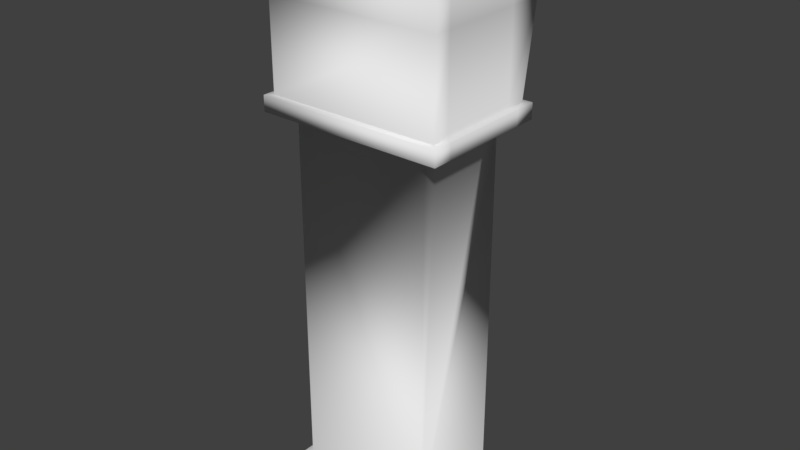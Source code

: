 # Source: grandfather_clock.blend  (saved by Blender 2.79.0; exported with 4.5.12 LTS)
import bpy
from mathutils import Matrix  # noqa: F401  (used for matrix-valued properties, if any)

bpy.ops.wm.read_factory_settings(use_empty=True)
scene = bpy.context.scene
scene.name = 'Scene'

# ---- collections
col_collection_1 = bpy.data.collections.new('Collection 1'); scene.collection.children.link(col_collection_1)

# ---- materials (node trees are filled in below, after node groups)
mat_material = bpy.data.materials.new('Material')
mat_material.alpha_threshold = 0.0
mat_material.use_transparent_shadow = False
mat_material.roughness = 0.5
mat_material.line_color = (0.0, 0.0, 0.0, 1.0)

# ---- material node trees

# ---- world
world_world = bpy.data.worlds.new('World'); scene.world = world_world
world_world.color = (0.05088, 0.05088, 0.05088)
world_world.use_sun_shadow = False
world_world.sun_shadow_jitter_overblur = 0.0
world_world.cycles.sampling_method = 'MANUAL'

# ---- meshes
me_cube_002 = bpy.data.meshes.new('Cube.002')
me_cube_002.from_pydata([(-0.8453, -1.0, -1.501), (-0.8453, -1.0, 3.425), (-0.8453, -0.856, -1.501), (-0.8453, -0.856, 3.425), (1.0, -1.0, -1.501), (1.0, -1.0, 3.425), (1.0, -0.856, -1.501), (1.0, -0.856, 3.425)], [], [(0, 1, 3, 2), (2, 3, 7, 6), (6, 7, 5, 4), (4, 5, 1, 0), (2, 6, 4, 0), (7, 3, 1, 5)])
me_cube_002.polygons.foreach_set('use_smooth', [True] * 6)
me_cube_002.use_remesh_preserve_volume = False
me_cube_002.use_remesh_preserve_attributes = False
me_cube_002.use_mirror_vertex_groups = False
me_cube_002.update()
me_cube_001 = bpy.data.meshes.new('Cube.001')
me_cube_001.from_pydata([(0.7965, 0.6979, 0.5409), (0.9507, -0.7218, 0.3867), (-1.049, -0.7218, 0.3867), (-0.8951, 0.6979, 0.5409), (0.7965, 0.6979, 5.387), (0.9507, -0.7218, 5.542), (-1.049, -0.7218, 5.542), (-0.8951, 0.6979, 5.387), (0.9507, 0.6979, 0.3867), (-1.049, 0.6979, 0.3867), (0.9507, 0.6979, 5.542), (-1.049, 0.6979, 5.542), (0.7965, -0.5218, 0.5409), (-0.8951, -0.5218, 0.5409), (0.7965, -0.5218, 5.387), (-0.8951, -0.5218, 5.387), (1.291, -0.9632, 5.653), (-1.389, -0.9632, 5.653), (1.291, 0.9393, 5.653), (-1.389, 0.9393, 5.653), (1.2, -0.8723, 5.875), (-1.298, -0.8723, 5.875), (0.9921, 0.8484, 6.083), (-1.091, 0.8484, 6.083), (1.291, 0.9393, 5.875), (1.291, -0.9632, 5.875), (-1.389, 0.9393, 5.875), (-1.389, -0.9632, 5.875), (1.2, -0.8723, 7.475), (-1.298, -0.8723, 7.475), (0.9921, 1.054, 7.408), (-1.091, 1.054, 7.408), (0.952, -0.8723, 7.819), (-1.051, -0.8723, 7.819), (0.8022, 1.054, 7.671), (-0.902, 1.054, 7.67), (0.6042, -0.8723, 8.077), (-0.6883, -0.8723, 8.077), (0.4999, 1.054, 7.896), (-0.5859, 1.054, 7.895), (0.2801, -0.8723, 8.216), (-0.3642, -0.8723, 8.216), (0.2374, 1.054, 8.009), (-0.3215, 1.054, 8.009), (1.2, 0.8484, 5.875), (-1.298, 0.8484, 5.875), (1.2, 1.054, 7.475), (-1.298, 1.054, 7.475), (-1.051, 1.054, 7.819), (0.952, 1.054, 7.819), (-0.6883, 1.054, 8.077), (0.6042, 1.054, 8.077), (0.2801, 1.054, 8.216), (-0.3642, 1.054, 8.216), (0.9921, 0.3231, 6.083), (-1.091, 0.3231, 6.083), (0.9921, 0.3231, 7.408), (-1.091, 0.3231, 7.408), (0.8022, 0.3231, 7.671), (-0.902, 0.3231, 7.67), (0.4999, 0.3231, 7.896), (-0.5859, 0.3231, 7.895), (0.2374, 0.3231, 8.009), (-0.3215, 0.3231, 8.009), (0.9507, 0.462, 5.542), (-1.049, 0.462, 5.542), (1.291, 0.6232, 5.653), (-1.389, 0.6232, 5.653), (1.291, 0.6232, 5.875), (-1.389, 0.6232, 5.875), (1.2, 0.5625, 5.875), (-1.298, 0.5625, 5.875), (1.2, 0.5625, 7.475), (-1.298, 0.5625, 7.475), (0.952, 0.5625, 7.819), (-1.051, 0.5625, 7.819), (0.6042, 0.5625, 8.077), (-0.6883, 0.5625, 8.077), (0.2801, 0.5625, 8.216), (-0.3642, 0.5625, 8.216), (0.9507, -0.5075, 5.542), (1.291, -0.676, 5.653), (1.291, -0.676, 5.875), (1.2, -0.6126, 5.875), (1.2, -0.6126, 7.475), (0.952, -0.6126, 7.819), (0.6042, -0.6126, 8.077), (0.2801, -0.6126, 8.216), (-1.049, -0.5075, 5.542), (-1.389, -0.676, 5.653), (-1.389, -0.676, 5.875), (-1.298, -0.6126, 5.875), (-1.298, -0.6126, 7.475), (-1.051, -0.6126, 7.819), (-0.6883, -0.6126, 8.077), (-0.3642, -0.6126, 8.216), (1.2, -0.8723, 7.135), (-1.298, -0.8723, 7.135), (1.2, 1.054, 7.135), (-1.298, 1.054, 7.135), (0.9921, 1.054, 7.127), (-1.091, 1.054, 7.127), (0.9921, 0.3231, 7.127), (-1.091, 0.3231, 7.127), (-1.298, 0.5625, 7.135), (1.2, 0.5625, 7.135), (1.2, -0.6126, 7.135), (-1.298, -0.6126, 7.135), (1.077, -0.8114, 0.3867), (-1.175, -0.8114, 0.3867), (1.077, 0.7875, 0.3867), (-1.175, 0.7875, 0.3867), (1.077, -0.8114, 0.02586), (-1.175, -0.8114, 0.02586), (1.077, 0.7875, 0.02586), (-1.175, 0.7875, 0.02586)], [], [(1, 2, 109, 108), (88, 6, 17, 89), (64, 80, 5, 1, 8, 10), (1, 5, 6, 2), (3, 7, 15, 13), (3, 0, 8, 9), (0, 4, 10, 8), (7, 3, 9, 11), (4, 7, 11, 10), (14, 12, 13, 15), (0, 3, 13, 12), (7, 4, 14, 15), (4, 0, 12, 14), (89, 17, 27, 90), (10, 11, 19, 18), (6, 5, 16, 17), (64, 10, 18, 66), (97, 96, 28, 29), (18, 19, 26, 24), (17, 16, 25, 27), (66, 18, 24, 68), (83, 20, 25, 82), (45, 44, 24, 26), (20, 21, 27, 25), (71, 45, 26, 69), (92, 29, 33, 93), (105, 98, 46, 72), (107, 97, 29, 92), (43, 42, 62, 63), (72, 46, 49, 74), (29, 28, 32, 33), (76, 51, 52, 78), (74, 49, 51, 76), (33, 32, 36, 37), (93, 33, 37, 94), (87, 95, 41, 40), (37, 36, 40, 41), (94, 37, 41, 95), (23, 22, 44, 45), (100, 30, 46, 98), (101, 23, 45, 99), (35, 31, 47, 48), (30, 34, 49, 46), (39, 35, 48, 50), (34, 38, 51, 49), (42, 43, 53, 52), (38, 42, 52, 51), (43, 39, 50, 53), (34, 30, 56, 58), (100, 22, 54, 102), (42, 38, 60, 62), (35, 39, 61, 59), (101, 31, 57, 103), (39, 43, 63, 61), (38, 34, 58, 60), (31, 35, 59, 57), (22, 23, 55, 54), (50, 77, 79, 53), (52, 53, 79, 78), (48, 75, 77, 50), (85, 74, 76, 86), (86, 76, 78, 87), (84, 72, 74, 85), (99, 104, 73, 47), (106, 105, 72, 84), (47, 73, 75, 48), (91, 71, 69, 90), (44, 70, 68, 24), (81, 66, 68, 82), (80, 64, 66, 81), (19, 67, 69, 26), (2, 6, 88, 65, 11, 9), (11, 65, 67, 19), (5, 80, 81, 16), (16, 81, 82, 25), (21, 91, 90, 27), (96, 106, 84, 28), (28, 84, 85, 32), (36, 86, 87, 40), (32, 85, 86, 36), (77, 94, 95, 79), (78, 79, 95, 87), (75, 93, 94, 77), (104, 107, 92, 73), (73, 92, 93, 75), (70, 83, 82, 68), (67, 89, 90, 69), (65, 88, 89, 67), (71, 91, 107, 104), (20, 83, 106, 96), (83, 70, 105, 106), (45, 71, 104, 99), (23, 101, 103, 55), (30, 100, 102, 56), (31, 101, 99, 47), (22, 100, 98, 44), (91, 21, 97, 107), (70, 44, 98, 105), (21, 20, 96, 97), (109, 111, 115, 113), (9, 8, 110, 111), (8, 1, 108, 110), (2, 9, 111, 109), (114, 112, 113, 115), (108, 109, 113, 112), (110, 108, 112, 114), (111, 110, 114, 115), (55, 103, 57, 59, 61, 63, 62, 60, 58, 56, 102, 54)])
me_cube_001.polygons.foreach_set('use_smooth', [True] * 108)
me_cube_001.materials.append(mat_material)
me_cube_001.use_remesh_preserve_volume = False
me_cube_001.use_remesh_preserve_attributes = False
me_cube_001.use_mirror_vertex_groups = False
me_cube_001.update()
me_plane = bpy.data.meshes.new('Plane')
me_plane.from_pydata([(-0.7998, 0.5427, 0.5919), (0.8925, 0.5427, 0.5919), (-0.7998, 5.386, 0.5919), (0.8925, 5.386, 0.5919), (-0.4402, 5.049, 0.5919), (-0.439, 0.882, 0.5919), (0.5297, 0.8802, 0.5919), (0.5298, 5.046, 0.5919), (0.04633, 5.186, 0.5919), (-0.2764, 5.186, 0.5919), (0.3691, 5.186, 0.5919), (-0.4378, 5.186, 0.5919), (0.2077, 5.186, 0.5919), (-0.115, 5.186, 0.5919), (0.5304, 5.186, 0.5919), (0.04633, 0.7434, 0.5919), (0.3691, 0.7434, 0.5919), (-0.2764, 0.7434, 0.5919), (0.5304, 0.7434, 0.5919), (-0.115, 0.7434, 0.5919), (0.2077, 0.7434, 0.5919), (-0.4378, 0.7434, 0.5919), (-0.5992, 2.965, 0.5919), (-0.5992, 1.854, 0.5919), (-0.5992, 4.075, 0.5919), (-0.5992, 1.299, 0.5919), (-0.5992, 3.52, 0.5919), (-0.5992, 2.409, 0.5919), (-0.5992, 4.63, 0.5919), (-0.5992, 1.021, 0.5919), (-0.5992, 3.242, 0.5919), (-0.5992, 2.132, 0.5919), (-0.5992, 4.353, 0.5919), (-0.5992, 1.576, 0.5919), (-0.5992, 3.797, 0.5919), (-0.5992, 2.687, 0.5919), (-0.5992, 4.908, 0.5919), (-0.5992, 0.8822, 0.5919), (-0.5992, 3.103, 0.5919), (-0.5992, 1.993, 0.5919), (-0.5992, 4.214, 0.5919), (-0.5992, 1.437, 0.5919), (-0.5992, 3.659, 0.5919), (-0.5992, 2.548, 0.5919), (-0.5992, 4.769, 0.5919), (-0.5992, 1.16, 0.5919), (-0.5992, 3.381, 0.5919), (-0.5992, 2.27, 0.5919), (-0.5992, 4.492, 0.5919), (-0.5992, 1.715, 0.5919), (-0.5992, 3.936, 0.5919), (-0.5992, 2.826, 0.5919), (-0.5992, 5.047, 0.5919), (0.6918, 2.965, 0.5919), (0.6918, 4.075, 0.5919), (0.6918, 1.854, 0.5919), (0.6918, 4.63, 0.5919), (0.6918, 2.409, 0.5919), (0.6918, 3.52, 0.5919), (0.6918, 1.299, 0.5919), (0.6918, 4.908, 0.5919), (0.6918, 2.687, 0.5919), (0.6918, 3.797, 0.5919), (0.6918, 1.576, 0.5919), (0.6918, 4.353, 0.5919), (0.6918, 2.132, 0.5919), (0.6918, 3.242, 0.5919), (0.6918, 1.021, 0.5919), (0.6918, 5.047, 0.5919), (0.6918, 2.826, 0.5919), (0.6918, 3.936, 0.5919), (0.6918, 1.715, 0.5919), (0.6918, 4.492, 0.5919), (0.6918, 2.27, 0.5919), (0.6918, 3.381, 0.5919), (0.6918, 1.16, 0.5919), (0.6918, 4.769, 0.5919), (0.6918, 2.548, 0.5919), (0.6918, 3.659, 0.5919), (0.6918, 1.437, 0.5919), (0.6918, 4.214, 0.5919), (0.6918, 1.993, 0.5919), (0.6918, 3.103, 0.5919), (0.6918, 0.8822, 0.5919)], [], [(5, 37, 29, 45, 25, 41, 33, 49, 23, 39, 31, 47, 27, 43, 35, 51, 22, 38, 30, 46, 26, 42, 34, 50, 24, 40, 32, 48, 28, 44, 36, 52, 4, 2, 0), (6, 18, 16, 20, 15, 19, 17, 21, 5, 0, 1), (7, 68, 60, 76, 56, 72, 64, 80, 54, 70, 62, 78, 58, 74, 66, 82, 53, 69, 61, 77, 57, 73, 65, 81, 55, 71, 63, 79, 59, 75, 67, 83, 6, 1, 3), (4, 11, 9, 13, 8, 12, 10, 14, 7, 3, 2)])
me_plane.polygons.foreach_set('use_smooth', [True] * 4)
me_plane.use_remesh_preserve_volume = False
me_plane.use_remesh_preserve_attributes = False
me_plane.use_mirror_vertex_groups = False
me_plane.update()
me_cylinder = bpy.data.meshes.new('Cylinder')
me_cylinder.from_pydata([(-0.09839, -4.584, 0.0169), (-0.09839, -4.584, 0.2158), (0.02089, -4.596, 0.0169), (0.02089, -4.596, 0.2158), (0.1356, -4.63, 0.0169), (0.1356, -4.63, 0.2158), (0.2413, -4.687, 0.0169), (0.2413, -4.687, 0.2158), (0.3339, -4.763, 0.0169), (0.3339, -4.763, 0.2158), (0.41, -4.855, 0.0169), (0.41, -4.855, 0.2158), (0.4665, -4.961, 0.0169), (0.4665, -4.961, 0.2158), (0.5013, -5.076, 0.0169), (0.5013, -5.076, 0.2158), (0.513, -5.195, 0.0169), (0.513, -5.195, 0.2158), (0.5013, -5.314, 0.0169), (0.5013, -5.314, 0.2158), (0.4665, -5.429, 0.0169), (0.4665, -5.429, 0.2158), (0.41, -5.535, 0.0169), (0.41, -5.535, 0.2158), (0.3339, -5.628, 0.0169), (0.3339, -5.628, 0.2158), (0.2413, -5.704, 0.0169), (0.2413, -5.704, 0.2158), (0.1356, -5.76, 0.0169), (0.1356, -5.76, 0.2158), (-0.008894, -5.795, 0.04668), (-0.008894, -5.795, 0.186), (-0.1879, -5.795, 0.04668), (-0.1879, -5.795, 0.186), (-0.3324, -5.76, 0.0169), (-0.3324, -5.76, 0.2158), (-0.4381, -5.704, 0.0169), (-0.4381, -5.704, 0.2158), (-0.5307, -5.628, 0.0169), (-0.5307, -5.628, 0.2158), (-0.6068, -5.535, 0.0169), (-0.6068, -5.535, 0.2158), (-0.6633, -5.429, 0.0169), (-0.6633, -5.429, 0.2158), (-0.6981, -5.314, 0.0169), (-0.6981, -5.314, 0.2158), (-0.7098, -5.195, 0.0169), (-0.7098, -5.195, 0.2158), (-0.6981, -5.076, 0.0169), (-0.6981, -5.076, 0.2158), (-0.6633, -4.961, 0.0169), (-0.6633, -4.961, 0.2158), (-0.6068, -4.855, 0.0169), (-0.6068, -4.855, 0.2158), (-0.5307, -4.763, 0.0169), (-0.5307, -4.763, 0.2158), (-0.4381, -4.687, 0.0169), (-0.4381, -4.687, 0.2158), (-0.3324, -4.63, 0.0169), (-0.3324, -4.63, 0.2158), (-0.2177, -4.596, 0.0169), (-0.2177, -4.596, 0.2158), (0.02089, -5.795, 0.2158), (0.02089, -5.795, 0.0169), (-0.2177, -5.795, 0.0169), (-0.2177, -5.795, 0.2158), (-0.008894, -9.312, 0.04668), (-0.008894, -9.312, 0.186), (-0.1879, -9.312, 0.04668), (-0.1879, -9.312, 0.186)], [], [(0, 1, 3, 2), (2, 3, 5, 4), (4, 5, 7, 6), (6, 7, 9, 8), (8, 9, 11, 10), (10, 11, 13, 12), (12, 13, 15, 14), (14, 15, 17, 16), (16, 17, 19, 18), (18, 19, 21, 20), (20, 21, 23, 22), (22, 23, 25, 24), (24, 25, 27, 26), (26, 27, 29, 28), (28, 29, 62, 63), (64, 65, 35, 34), (34, 35, 37, 36), (36, 37, 39, 38), (38, 39, 41, 40), (40, 41, 43, 42), (42, 43, 45, 44), (44, 45, 47, 46), (46, 47, 49, 48), (48, 49, 51, 50), (50, 51, 53, 52), (52, 53, 55, 54), (54, 55, 57, 56), (56, 57, 59, 58), (3, 1, 61, 59, 57, 55, 53, 51, 49, 47, 45, 43, 41, 39, 37, 35, 65, 62, 29, 27, 25, 23, 21, 19, 17, 15, 13, 11, 9, 7, 5), (58, 59, 61, 60), (60, 61, 1, 0), (0, 2, 4, 6, 8, 10, 12, 14, 16, 18, 20, 22, 24, 26, 28, 63, 64, 34, 36, 38, 40, 42, 44, 46, 48, 50, 52, 54, 56, 58, 60), (31, 33, 69, 67), (31, 30, 63, 62), (30, 32, 64, 63), (33, 31, 62, 65), (32, 33, 65, 64), (67, 69, 68, 66), (30, 31, 67, 66), (33, 32, 68, 69), (32, 30, 66, 68)])
me_cylinder.polygons.foreach_set('use_smooth', [True] * 41)
me_cylinder.use_remesh_preserve_volume = False
me_cylinder.use_remesh_preserve_attributes = False
me_cylinder.use_mirror_vertex_groups = False
me_cylinder.update()
me_cube = bpy.data.meshes.new('Cube')
me_cube.from_pydata([(-1.044, -0.1609, -0.2386), (1.039, -0.1609, -0.2386), (-0.2744, -0.1609, 0.6433), (0.2846, -0.1609, 0.6433), (-0.5387, -0.1609, 0.53), (0.547, -0.1609, 0.5308), (-0.8549, -0.1609, 0.3044), (0.8493, -0.1609, 0.3061), (-1.044, -0.1609, 0.04231), (1.039, -0.1609, 0.04231), (-1.044, -0.1609, -1.283), (1.039, -0.1609, -1.283), (1.039, 0.1609, -1.283), (-1.044, 0.1609, -1.283), (1.039, 0.1609, 0.04231), (-1.044, 0.1609, 0.04231), (0.8493, 0.1609, 0.3061), (-0.8549, 0.1609, 0.3044), (0.547, 0.1609, 0.5308), (-0.5387, 0.1609, 0.53), (0.2846, 0.1609, 0.6433), (-0.2744, 0.1609, 0.6433), (1.039, 0.1609, -0.2386), (-1.044, 0.1609, -0.2386)], [], [(12, 11, 10, 13), (22, 1, 11, 12), (15, 8, 6, 17), (18, 5, 7, 16), (19, 4, 2, 21), (13, 10, 0, 23), (17, 6, 4, 19), (20, 3, 5, 18), (14, 9, 1, 22), (23, 0, 8, 15), (16, 7, 9, 14), (21, 2, 3, 20), (19, 21, 20, 18, 16, 14, 22, 12, 13, 23, 15, 17), (4, 6, 8, 0, 10, 11, 1, 9, 7, 5, 3, 2)])
me_cube.polygons.foreach_set('use_smooth', [True] * 14)
me_cube.materials.append(mat_material)
me_cube.use_remesh_preserve_volume = False
me_cube.use_remesh_preserve_attributes = False
me_cube.use_mirror_vertex_groups = False
me_cube.update()

# ---- objects
ob_cube_002 = bpy.data.objects.new('Cube.002', me_cube_002)
ob_cube_001 = bpy.data.objects.new('Cube.001', me_cube_001)
ob_plane = bpy.data.objects.new('Plane', me_plane)
ob_cylinder = bpy.data.objects.new('Cylinder', me_cylinder)
ob_cube = bpy.data.objects.new('Cube', me_cube)

# ---- transforms, parenting, visibility, modifiers, constraints
ob_cube_002.location = (-0.1295, 0.4645, 2.0)
ob_cube_002.lineart.crease_threshold = 0.0
ob_cube_001.location = (3.725e-09, 0.0, 0.0)
ob_cube_001.lock_rotations_4d = False
ob_cube_001.empty_display_type = 'ARROWS'
ob_cube_001.lineart.crease_threshold = 0.0
ob_plane.location = (7.451e-09, 0.0, 0.0)
ob_plane.rotation_euler = (1.571, 0.0, 3.142)
ob_plane.lineart.crease_threshold = 0.0
_m = ob_plane.modifiers.new('Solidify', 'SOLIDIFY')
_m.thickness = 0.1
_m.nonmanifold_thickness_mode = 'FIXED'
_m.nonmanifold_merge_threshold = 0.0003
ob_cylinder.location = (0.0, 1.49e-08, 0.0)
ob_cylinder.rotation_euler = (-1.571, 0.0, 0.0)
ob_cylinder.scale = (0.5914, 0.5914, 0.5914)
ob_cylinder.lineart.crease_threshold = 0.0
ob_cube.location = (-0.04714, 0.5774, 7.365)
ob_cube.lock_rotations_4d = False
ob_cube.empty_display_type = 'ARROWS'
ob_cube.lineart.crease_threshold = 0.0

# ---- collection membership
col_collection_1.objects.link(ob_cube_002)
col_collection_1.objects.link(ob_cube_001)
col_collection_1.objects.link(ob_plane)
col_collection_1.objects.link(ob_cylinder)
col_collection_1.objects.link(ob_cube)

# ---- scene / render settings (as saved in the file)
scene.frame_start = 0; scene.frame_end = 0; scene.frame_set(0)
scene.render.engine = 'BLENDER_EEVEE_NEXT'
scene.render.resolution_percentage = 50
scene.render.dither_intensity = 0.0
scene.cycles.use_denoising = False
scene.cycles.samples = 128
scene.cycles.sampling_pattern = 'TABULATED_SOBOL'
scene.cycles.use_adaptive_sampling = False
scene.cycles.use_light_tree = False
scene.cycles.blur_glossy = 0.0
scene.cycles.sample_clamp_indirect = 0.0
scene.view_settings.view_transform = 'Standard'
bpy.context.view_layer.update()

# ---- added for rendering (the .blend has no active camera and no usable light): camera, sun
cam_auto = bpy.data.cameras.new('AutoCamera')
cam_auto.lens = 50.0
cam_auto.sensor_width = 36.0
cam_auto.clip_end = 1000.0
ob_auto_camera = bpy.data.objects.new('AutoCamera', cam_auto)
scene.collection.objects.link(ob_auto_camera)
ob_auto_camera.location = (8.13956, -9.7813, 10.6722)
ob_auto_camera.rotation_euler = (1.09748, -7.21219e-08, 0.694738)
scene.camera = ob_auto_camera
light_auto_sun = bpy.data.lights.new('AutoSun', 'SUN')
light_auto_sun.energy = 3.0
light_auto_sun.angle = 0.0523599
ob_auto_sun = bpy.data.objects.new('AutoSun', light_auto_sun)
scene.collection.objects.link(ob_auto_sun)
ob_auto_sun.rotation_euler = (0.872665, 0.174533, 0.523599)
bpy.context.view_layer.update()
